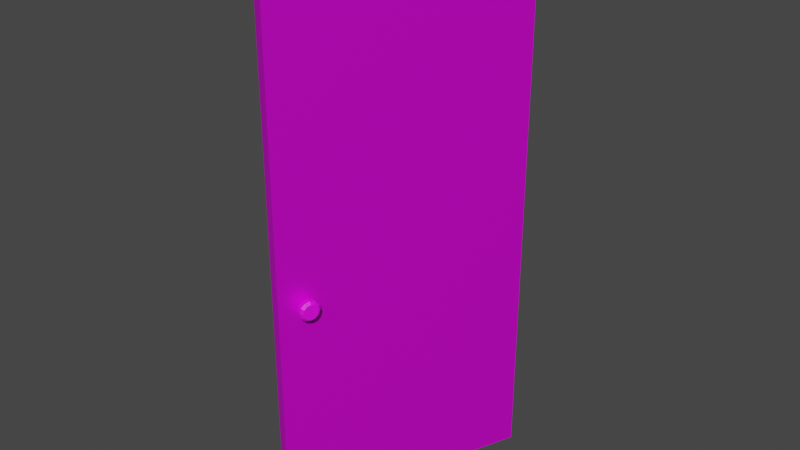 # Source: door.blend  (saved by Blender 2.83.18; exported with 4.5.12 LTS)
import bpy
from mathutils import Matrix  # noqa: F401  (used for matrix-valued properties, if any)

bpy.ops.wm.read_factory_settings(use_empty=True)
scene = bpy.context.scene
scene.name = 'Scene'

# ---- collections
col_collection = bpy.data.collections.new('Collection'); scene.collection.children.link(col_collection)

# ---- images (referenced by path relative to the original .blend; pixels are not part of the script)
import os
ASSET_DIR = os.environ.get("B2B_ASSET_DIR", "")  # directory of the original .blend (textures are referenced by path, not embedded)
HERE = os.path.dirname(os.path.abspath(__file__))  # packed textures are extracted next to this script under _unpacked/

def load_image(name, relpath, width, height, colorspace="sRGB"):
    """Load a texture the original file referenced (path relative to the .blend, or extracted next to this script)."""
    p = next((c for c in (os.path.join(HERE, relpath), os.path.join(ASSET_DIR, relpath)) if relpath and os.path.exists(c)), "")
    if p:
        img = bpy.data.images.load(p, check_existing=True)
        img.name = name
    else:  # same state as the original file: an image datablock whose file is absent (Cycles renders it pink)
        img = bpy.data.images.new(name, width, height)
        img.source = "FILE"
        img.filepath = "//" + (relpath or name)
    img.colorspace_settings.name = colorspace
    return img
img_albedo_sprite_1_png = load_image('Albedo_sprite_1.png', 'UVMap_door1.png', 1024, 1024, 'sRGB')

# ---- materials (node trees are filled in below, after node groups)
mat_material_001 = bpy.data.materials.new('Material.001')
mat_material_001.use_transparent_shadow = False
mat_material_002 = bpy.data.materials.new('Material.002')
mat_material_002.use_transparent_shadow = False

# ---- material node trees
mat_material_001.use_nodes = True; mat_material_001.node_tree.nodes.clear()
_N = mat_material_001.node_tree.nodes; _L = mat_material_001.node_tree.links
n0 = _N.new('ShaderNodeBsdfPrincipled'); n0.name = 'Principled BSDF'; n0.location = (10, 300)
n0.distribution = 'GGX'
n0.subsurface_method = 'BURLEY'
n0.inputs[1].default_value = 0.5083
n0.inputs[2].default_value = 0.5167
n0.inputs[3].default_value = 1.45
n0.inputs[13].default_value = 0.5083
n0.inputs[27].default_value = (0.0, 0.0, 0.0, 1.0)
n0.inputs[28].default_value = 1.0
n1 = _N.new('ShaderNodeOutputMaterial'); n1.name = 'Material Output'; n1.location = (300, 300)
n2 = _N.new('ShaderNodeTexImage'); n2.name = 'Image Texture'; n2.location = (-363, 268)
n2.image = img_albedo_sprite_1_png
_L.new(n0.outputs[0], n1.inputs[0])
_L.new(n2.outputs[0], n0.inputs[0])
n1.is_active_output = True
mat_material_002.use_nodes = True; mat_material_002.node_tree.nodes.clear()
_N = mat_material_002.node_tree.nodes; _L = mat_material_002.node_tree.links
n0 = _N.new('ShaderNodeBsdfPrincipled'); n0.name = 'Principled BSDF'; n0.location = (10, 300)
n0.distribution = 'GGX'
n0.subsurface_method = 'BURLEY'
n0.inputs[3].default_value = 1.45
n0.inputs[27].default_value = (0.0, 0.0, 0.0, 1.0)
n0.inputs[28].default_value = 1.0
n1 = _N.new('ShaderNodeOutputMaterial'); n1.name = 'Material Output'; n1.location = (300, 300)
n2 = _N.new('ShaderNodeTexImage'); n2.name = 'Image Texture'; n2.location = (-340, 200)
n2.image = img_albedo_sprite_1_png
_L.new(n0.outputs[0], n1.inputs[0])
_L.new(n2.outputs[0], n0.inputs[0])
n1.is_active_output = True

# ---- world
world_world = bpy.data.worlds.new('World'); scene.world = world_world
world_world.use_nodes = True; world_world.node_tree.nodes.clear()
_N = world_world.node_tree.nodes; _L = world_world.node_tree.links
n0 = _N.new('ShaderNodeOutputWorld'); n0.name = 'World Output'; n0.location = (300, 300)
n1 = _N.new('ShaderNodeBackground'); n1.name = 'Background'; n1.location = (10, 300)
n1.inputs[0].default_value = (0.05088, 0.05088, 0.05088, 1.0)
_L.new(n1.outputs[0], n0.inputs[0])
n0.is_active_output = True
world_world.color = (0.05088, 0.05088, 0.05088)
world_world.use_sun_shadow = False
world_world.sun_shadow_jitter_overblur = 0.0

# ---- meshes
me_cube_001 = bpy.data.meshes.new('Cube.001')
me_cube_001.from_pydata([(-1.0, 0.0, 0.0), (-1.0, 0.0, 2.2), (-1.0, 0.05, 0.0), (-1.0, 0.05, 2.2), (0.0, 0.0, 0.0), (0.0, 0.0, 2.2), (0.0, 0.05, 0.0), (0.0, 0.05, 2.2)], [], [(0, 1, 3, 2), (2, 3, 7, 6), (6, 7, 5, 4), (4, 5, 1, 0), (2, 6, 4, 0), (7, 3, 1, 5)])
_uv = me_cube_001.uv_layers.new(name='UVMap')
_uv.uv.foreach_set('vector', [2.391e-05, 0.9167, 3.359e-05, 2.391e-05, 0.05, 2.391e-05, 0.05, 0.9167, 1.0, 0.0, 1.0, 0.9167, 4.172e-07, 0.9167, 1.788e-07, 9.934e-08, 0.95, 0.9167, 0.95, 2.503e-06, 1.0, -2.503e-06, 1.0, 0.9167, 0.0, 9.934e-08, 1.192e-07, 0.9167, 1.0, 0.9167, 1.0, -9.934e-08, 0.0, 0.0, 1.0, 0.0, 1.0, 0.02273, 0.0, 0.02273, 1.0, 0.9167, 5.96e-08, 0.9167, -5.96e-08, 0.8939, 1.0, 0.8939])
me_cube_001.materials.append(mat_material_001)
me_cube_001.use_remesh_fix_poles = True
me_cube_001.use_remesh_preserve_attributes = False
me_cube_001.use_mirror_vertex_groups = False
me_cube_001.update()
me_cylinder = bpy.data.meshes.new('Cylinder')
me_cylinder.from_pydata([(0.0, 0.03, -0.08), (0.0, 0.03, 0.08), (0.015, 0.02598, -0.08), (0.015, 0.02598, 0.08), (0.02598, 0.015, -0.08), (0.02598, 0.015, 0.08), (0.03, -1.311e-09, -0.08), (0.03, -1.311e-09, 0.08), (0.02598, -0.015, -0.08), (0.02598, -0.015, 0.08), (0.015, -0.02598, -0.08), (0.015, -0.02598, 0.08), (4.53e-09, -0.03, -0.08), (4.53e-09, -0.03, 0.08), (-0.015, -0.02598, -0.08), (-0.015, -0.02598, 0.08), (-0.02598, -0.015, -0.08), (-0.02598, -0.015, 0.08), (-0.03, -1.395e-08, -0.08), (-0.03, -1.395e-08, 0.08), (-0.02598, 0.015, -0.08), (-0.02598, 0.015, 0.08), (-0.015, 0.02598, -0.08), (-0.015, 0.02598, 0.08), (0.0, 0.03, -0.08), (0.0, 0.03, -0.08), (0.015, 0.02598, -0.08), (0.015, 0.02598, -0.08), (0.015, 0.02598, 0.08), (0.015, 0.02598, 0.08), (0.0, 0.03, 0.08), (0.0, 0.03, 0.08), (0.02598, 0.015, -0.08), (0.02598, 0.015, 0.08), (0.03, -1.311e-09, 0.08), (0.03, -1.311e-09, -0.08), (-0.03, -1.395e-08, -0.08), (-0.03, -1.395e-08, -0.08), (-0.03, -1.395e-08, 0.08), (-0.03, -1.395e-08, 0.08), (-0.02598, 0.015, -0.08), (-0.02598, 0.015, -0.08), (-0.02598, 0.015, 0.08), (-0.02598, 0.015, 0.08), (-0.015, 0.02598, -0.08), (-0.015, 0.02598, -0.08), (-0.015, 0.02598, 0.08), (-0.015, 0.02598, 0.08), (0.0, 0.015, 0.04), (-0.0075, 0.01299, 0.04), (-0.0075, 0.01299, 0.04), (-0.01299, 0.0075, 0.04), (0.01299, -0.0075, 0.04), (0.0075, -0.01299, 0.04), (2.265e-09, -0.015, 0.04), (-0.0075, -0.01299, 0.04), (-0.01299, -0.0075, 0.04), (-0.015, -6.974e-09, 0.04), (0.015, -6.557e-10, 0.04), (-0.01299, 0.0075, 0.04), (-0.015, -6.974e-09, 0.04), (0.0, 0.015, 0.04), (0.0075, 0.01299, 0.04), (0.015, -6.557e-10, 0.04), (0.01299, 0.0075, 0.04), (0.01299, 0.0075, 0.04), (0.0075, 0.01299, 0.04), (0.03464, -0.02, 0.05), (0.02, -0.03464, 0.05), (6.04e-09, -0.04, 0.05), (-0.02, -0.03464, 0.05), (-0.03464, -0.02, 0.05), (-0.04, -1.86e-08, 0.05), (0.04, -1.748e-09, 0.05), (0.03464, -0.02, -0.05), (0.02, -0.03464, -0.05), (6.04e-09, -0.04, -0.05), (-0.02, -0.03464, -0.05), (-0.03464, -0.02, -0.05), (-0.04, -1.86e-08, -0.05), (0.04, -1.748e-09, -0.05), (0.01299, -0.0075, -0.04), (0.0075, -0.01299, -0.04), (2.265e-09, -0.015, -0.04), (-0.0075, -0.01299, -0.04), (-0.01299, -0.0075, -0.04), (-0.015, -6.974e-09, -0.04), (0.015, -6.557e-10, -0.04), (-0.03464, 0.02, 0.05), (-0.04, -1.86e-08, 0.05), (-0.02, 0.03464, 0.05), (-0.03464, 0.02, 0.05), (0.0, 0.04, 0.05), (-0.02, 0.03464, 0.05), (0.0, 0.04, 0.05), (0.02, 0.03464, 0.05), (0.03464, 0.02, 0.04998), (0.02, 0.03464, 0.04998), (0.04, -1.748e-09, 0.05), (0.03464, 0.02, 0.05), (0.04, -1.748e-09, -0.05), (0.03464, 0.02, -0.05), (0.015, -6.557e-10, -0.04), (0.01299, 0.0075, -0.04), (0.03464, 0.02, -0.05), (0.02, 0.03464, -0.05), (0.01299, 0.0075, -0.04), (0.0075, 0.01299, -0.04), (0.02, 0.03464, -0.05), (0.0, 0.04, -0.05), (-0.02, 0.03464, -0.05), (0.0, 0.04, -0.05), (0.0, 0.015, -0.04), (0.0075, 0.01299, -0.04), (0.0, 0.015, -0.04), (-0.0075, 0.01299, -0.04), (-0.02, 0.03464, -0.05), (-0.03464, 0.02, -0.05), (-0.03464, 0.02, -0.05), (-0.04, -1.86e-08, -0.05), (-0.01299, 0.0075, -0.04), (-0.015, -6.974e-09, -0.04), (-0.0075, 0.01299, -0.04), (-0.01299, 0.0075, -0.04), (0.03464, -0.02, 0.07), (0.02, -0.03464, 0.07), (6.04e-09, -0.04, 0.07), (-0.02, -0.03464, 0.07), (-0.03464, -0.02, 0.07), (-0.04, -1.86e-08, 0.07), (0.04, -1.748e-09, 0.07), (-0.02, 0.03464, 0.07), (-0.03464, 0.02, 0.07), (-0.03464, 0.02, 0.07), (-0.04, -1.86e-08, 0.07), (0.0, 0.04, 0.07), (-0.02, 0.03464, 0.07), (0.0, 0.04, 0.07), (0.02, 0.03464, 0.07), (0.03464, 0.02, 0.06999), (0.02, 0.03464, 0.06999), (0.04, -1.748e-09, 0.07), (0.03464, 0.02, 0.07), (0.04, -1.748e-09, -0.07), (0.03464, 0.02, -0.07), (0.03464, 0.02, -0.07), (0.02, 0.03464, -0.07), (0.02, 0.03464, -0.07), (0.0, 0.04, -0.07), (-0.02, 0.03464, -0.07), (0.0, 0.04, -0.07), (-0.02, 0.03464, -0.07), (-0.03464, 0.02, -0.07), (-0.03464, 0.02, -0.07), (-0.04, -1.86e-08, -0.07), (0.03464, -0.02, -0.07), (0.02, -0.03464, -0.07), (6.04e-09, -0.04, -0.07), (-0.02, -0.03464, -0.07), (-0.03464, -0.02, -0.07), (-0.04, -1.86e-08, -0.07), (0.04, -1.748e-09, -0.07)], [], [(137, 30, 28, 138), (140, 29, 33, 139), (142, 5, 34, 141), (130, 7, 9, 124), (124, 9, 11, 125), (125, 11, 13, 126), (126, 13, 15, 127), (127, 15, 17, 128), (128, 17, 38, 129), (134, 39, 42, 133), (3, 31, 46, 43, 19, 17, 15, 13, 11, 9, 34, 5), (132, 21, 47, 131), (136, 23, 1, 135), (0, 2, 4, 35, 8, 10, 12, 14, 16, 18, 20, 22), (115, 49, 48, 114), (123, 51, 50, 122), (85, 56, 57, 86), (84, 55, 56, 85), (83, 54, 55, 84), (82, 53, 54, 83), (81, 52, 53, 82), (87, 58, 52, 81), (121, 60, 59, 120), (112, 61, 62, 113), (103, 64, 63, 102), (107, 66, 65, 106), (56, 71, 72, 57), (55, 70, 71, 56), (54, 69, 70, 55), (53, 68, 69, 54), (52, 67, 68, 53), (58, 73, 67, 52), (161, 80, 74, 155), (155, 74, 75, 156), (156, 75, 76, 157), (157, 76, 77, 158), (158, 77, 78, 159), (159, 78, 79, 160), (80, 87, 81, 74), (74, 81, 82, 75), (75, 82, 83, 76), (76, 83, 84, 77), (77, 84, 85, 78), (78, 85, 86, 79), (60, 89, 88, 59), (51, 91, 90, 50), (49, 93, 92, 48), (61, 94, 95, 62), (66, 97, 96, 65), (64, 99, 98, 63), (144, 101, 100, 143), (101, 103, 102, 100), (146, 105, 104, 145), (105, 107, 106, 104), (148, 109, 108, 147), (149, 110, 111, 150), (109, 112, 113, 108), (110, 115, 114, 111), (152, 117, 116, 151), (154, 119, 118, 153), (119, 121, 120, 118), (117, 123, 122, 116), (71, 128, 129, 72), (70, 127, 128, 71), (69, 126, 127, 70), (68, 125, 126, 69), (67, 124, 125, 68), (73, 130, 124, 67), (91, 132, 131, 90), (89, 134, 133, 88), (93, 136, 135, 92), (94, 137, 138, 95), (97, 140, 139, 96), (99, 142, 141, 98), (4, 144, 143, 35), (27, 146, 145, 32), (24, 148, 147, 26), (45, 149, 150, 25), (41, 152, 151, 44), (37, 154, 153, 40), (16, 159, 160, 36), (14, 158, 159, 16), (12, 157, 158, 14), (10, 156, 157, 12), (8, 155, 156, 10), (6, 161, 155, 8)])
_uv = me_cylinder.uv_layers.new(name='UVMap')
_uv.uv.foreach_set('vector', [0.2, 0.9375, 0.2, 0.9271, 0.225, 0.9271, 0.225, 0.9375, 0.15, 0.9375, 0.15, 0.9271, 0.175, 0.9271, 0.175, 0.9375, 0.275, 0.9271, 0.3, 0.9271, 0.3, 0.9375, 0.275, 0.9375, 0.15, 0.9896, 0.15, 1.0, 0.125, 1.0, 0.125, 0.9896, 0.125, 0.9896, 0.125, 1.0, 0.1, 1.0, 0.1, 0.9896, 0.1, 0.9896, 0.1, 1.0, 0.075, 1.0, 0.075, 0.9896, 0.075, 0.9896, 0.075, 1.0, 0.05, 1.0, 0.05, 0.9896, 0.05, 0.9896, 0.05, 1.0, 0.025, 1.0, 0.025, 0.9896, 0.025, 0.9896, 0.025, 1.0, 0.0, 1.0, 0.0, 0.9896, 0.225, 0.9375, 0.225, 0.9271, 0.25, 0.9271, 0.25, 0.9375, 0.3, 0.9733, 0.3, 0.9538, 0.3235, 0.9369, 0.3641, 0.9271, 0.4109, 0.9271, 0.4515, 0.9369, 0.475, 0.9538, 0.475, 0.9733, 0.4515, 0.9902, 0.4109, 1.0, 0.3641, 1.0, 0.3235, 0.9902, 0.275, 0.9896, 0.275, 1.0, 0.25, 1.0, 0.25, 0.9896, 0.175, 0.9375, 0.175, 0.9271, 0.2, 0.9271, 0.2, 0.9375, 0.475, 0.9733, 0.4515, 0.9902, 0.4109, 1.0, 0.3641, 1.0, 0.3235, 0.9902, 0.3, 0.9733, 0.3, 0.9538, 0.3235, 0.9369, 0.3641, 0.9271, 0.4109, 0.9271, 0.4515, 0.9369, 0.475, 0.9538, 0.175, 0.9688, 0.175, 0.9583, 0.2, 0.9583, 0.2, 0.9688, 0.275, 0.9583, 0.275, 0.9688, 0.25, 0.9688, 0.25, 0.9583, 0.025, 0.9583, 0.025, 0.9688, 0.0, 0.9688, 0.0, 0.9583, 0.05, 0.9583, 0.05, 0.9688, 0.025, 0.9688, 0.025, 0.9583, 0.075, 0.9583, 0.075, 0.9688, 0.05, 0.9688, 0.05, 0.9583, 0.1, 0.9583, 0.1, 0.9688, 0.075, 0.9688, 0.075, 0.9583, 0.125, 0.9583, 0.125, 0.9688, 0.1, 0.9688, 0.1, 0.9583, 0.15, 0.9583, 0.15, 0.9688, 0.125, 0.9688, 0.125, 0.9583, 0.225, 0.9688, 0.225, 0.9583, 0.25, 0.9583, 0.25, 0.9688, 0.2, 0.9688, 0.2, 0.9583, 0.225, 0.9583, 0.225, 0.9688, 0.275, 0.9688, 0.275, 0.9583, 0.3, 0.9583, 0.3, 0.9688, 0.15, 0.9688, 0.15, 0.9583, 0.175, 0.9583, 0.175, 0.9688, 0.025, 0.9688, 0.025, 0.9792, 0.0, 0.9792, 0.0, 0.9688, 0.05, 0.9688, 0.05, 0.9792, 0.025, 0.9792, 0.025, 0.9688, 0.075, 0.9688, 0.075, 0.9792, 0.05, 0.9792, 0.05, 0.9688, 0.1, 0.9688, 0.1, 0.9792, 0.075, 0.9792, 0.075, 0.9688, 0.125, 0.9688, 0.125, 0.9792, 0.1, 0.9792, 0.1, 0.9688, 0.15, 0.9688, 0.15, 0.9792, 0.125, 0.9792, 0.125, 0.9688, 0.15, 0.9375, 0.15, 0.9479, 0.125, 0.9479, 0.125, 0.9375, 0.125, 0.9375, 0.125, 0.9479, 0.1, 0.9479, 0.1, 0.9375, 0.1, 0.9375, 0.1, 0.9479, 0.075, 0.9479, 0.075, 0.9375, 0.075, 0.9375, 0.075, 0.9479, 0.05, 0.9479, 0.05, 0.9375, 0.05, 0.9375, 0.05, 0.9479, 0.025, 0.9479, 0.025, 0.9375, 0.025, 0.9375, 0.025, 0.9479, 0.0, 0.9479, 0.0, 0.9375, 0.15, 0.9479, 0.15, 0.9583, 0.125, 0.9583, 0.125, 0.9479, 0.125, 0.9479, 0.125, 0.9583, 0.1, 0.9583, 0.1, 0.9479, 0.1, 0.9479, 0.1, 0.9583, 0.075, 0.9583, 0.075, 0.9479, 0.075, 0.9479, 0.075, 0.9583, 0.05, 0.9583, 0.05, 0.9479, 0.05, 0.9479, 0.05, 0.9583, 0.025, 0.9583, 0.025, 0.9479, 0.025, 0.9479, 0.025, 0.9583, 0.0, 0.9583, 0.0, 0.9479, 0.225, 0.9583, 0.225, 0.9479, 0.25, 0.9479, 0.25, 0.9583, 0.275, 0.9688, 0.275, 0.9792, 0.25, 0.9792, 0.25, 0.9688, 0.175, 0.9583, 0.175, 0.9479, 0.2, 0.9479, 0.2, 0.9583, 0.2, 0.9583, 0.2, 0.9479, 0.225, 0.9479, 0.225, 0.9583, 0.15, 0.9583, 0.15, 0.9479, 0.175, 0.9479, 0.175, 0.9583, 0.275, 0.9583, 0.275, 0.9479, 0.3, 0.9479, 0.3, 0.9583, 0.275, 0.9896, 0.275, 0.9792, 0.3, 0.9792, 0.3, 0.9896, 0.275, 0.9792, 0.275, 0.9688, 0.3, 0.9688, 0.3, 0.9792, 0.15, 0.9896, 0.15, 0.9792, 0.175, 0.9792, 0.175, 0.9896, 0.15, 0.9792, 0.15, 0.9688, 0.175, 0.9688, 0.175, 0.9792, 0.2, 0.9896, 0.2, 0.9792, 0.225, 0.9792, 0.225, 0.9896, 0.175, 0.9896, 0.175, 0.9792, 0.2, 0.9792, 0.2, 0.9896, 0.2, 0.9792, 0.2, 0.9688, 0.225, 0.9688, 0.225, 0.9792, 0.175, 0.9792, 0.175, 0.9688, 0.2, 0.9688, 0.2, 0.9792, 0.275, 0.9375, 0.275, 0.9479, 0.25, 0.9479, 0.25, 0.9375, 0.225, 0.9896, 0.225, 0.9792, 0.25, 0.9792, 0.25, 0.9896, 0.225, 0.9792, 0.225, 0.9688, 0.25, 0.9688, 0.25, 0.9792, 0.275, 0.9479, 0.275, 0.9583, 0.25, 0.9583, 0.25, 0.9479, 0.025, 0.9792, 0.025, 0.9896, 0.0, 0.9896, 0.0, 0.9792, 0.05, 0.9792, 0.05, 0.9896, 0.025, 0.9896, 0.025, 0.9792, 0.075, 0.9792, 0.075, 0.9896, 0.05, 0.9896, 0.05, 0.9792, 0.1, 0.9792, 0.1, 0.9896, 0.075, 0.9896, 0.075, 0.9792, 0.125, 0.9792, 0.125, 0.9896, 0.1, 0.9896, 0.1, 0.9792, 0.15, 0.9792, 0.15, 0.9896, 0.125, 0.9896, 0.125, 0.9792, 0.275, 0.9792, 0.275, 0.9896, 0.25, 0.9896, 0.25, 0.9792, 0.225, 0.9479, 0.225, 0.9375, 0.25, 0.9375, 0.25, 0.9479, 0.175, 0.9479, 0.175, 0.9375, 0.2, 0.9375, 0.2, 0.9479, 0.2, 0.9479, 0.2, 0.9375, 0.225, 0.9375, 0.225, 0.9479, 0.15, 0.9479, 0.15, 0.9375, 0.175, 0.9375, 0.175, 0.9479, 0.275, 0.9479, 0.275, 0.9375, 0.3, 0.9375, 0.3, 0.9479, 0.275, 1.0, 0.275, 0.9896, 0.3, 0.9896, 0.3, 1.0, 0.15, 1.0, 0.15, 0.9896, 0.175, 0.9896, 0.175, 1.0, 0.2, 1.0, 0.2, 0.9896, 0.225, 0.9896, 0.225, 1.0, 0.175, 1.0, 0.175, 0.9896, 0.2, 0.9896, 0.2, 1.0, 0.275, 0.9271, 0.275, 0.9375, 0.25, 0.9375, 0.25, 0.9271, 0.225, 1.0, 0.225, 0.9896, 0.25, 0.9896, 0.25, 1.0, 0.025, 0.9271, 0.025, 0.9375, 0.0, 0.9375, 0.0, 0.9271, 0.05, 0.9271, 0.05, 0.9375, 0.025, 0.9375, 0.025, 0.9271, 0.075, 0.9271, 0.075, 0.9375, 0.05, 0.9375, 0.05, 0.9271, 0.1, 0.9271, 0.1, 0.9375, 0.075, 0.9375, 0.075, 0.9271, 0.125, 0.9271, 0.125, 0.9375, 0.1, 0.9375, 0.1, 0.9271, 0.15, 0.9271, 0.15, 0.9375, 0.125, 0.9375, 0.125, 0.9271])
me_cylinder.materials.append(mat_material_002)
me_cylinder.use_remesh_fix_poles = True
me_cylinder.use_remesh_preserve_attributes = False
me_cylinder.use_mirror_vertex_groups = False
me_cylinder.update()

# ---- objects
ob_doorbody = bpy.data.objects.new('DoorBody', me_cube_001)
ob_doorknob = bpy.data.objects.new('DoorKnob', me_cylinder)

# ---- transforms, parenting, visibility, modifiers, constraints
ob_doorbody.location = (0.0, 0.0, 0.0)
ob_doorbody.rotation_euler = (0.0, -0.0, 1.187)
ob_doorbody.lineart.crease_threshold = 0.0
ob_doorknob.parent = ob_doorbody
ob_doorknob.location = (-0.9, 0.025, 0.9)
ob_doorknob.rotation_euler = (1.571, -1.192e-07, 7.451e-08)
ob_doorknob.lineart.crease_threshold = 0.0

# ---- collection membership
col_collection.objects.link(ob_doorbody)
col_collection.objects.link(ob_doorknob)

# ---- scene / render settings (as saved in the file)
scene.frame_start = 0; scene.frame_end = 120; scene.frame_set(90)
scene.render.engine = 'BLENDER_EEVEE_NEXT'
scene.cycles.use_denoising = False
scene.cycles.samples = 128
scene.cycles.sampling_pattern = 'TABULATED_SOBOL'
scene.cycles.use_adaptive_sampling = False
scene.cycles.use_light_tree = False
scene.view_settings.view_transform = 'Filmic'
bpy.context.view_layer.update()

# ---- added for rendering (the .blend has no active camera and no usable light): camera, sun
cam_auto = bpy.data.cameras.new('AutoCamera')
cam_auto.lens = 50.0
cam_auto.sensor_width = 36.0
cam_auto.clip_end = 1000.0
ob_auto_camera = bpy.data.objects.new('AutoCamera', cam_auto)
scene.collection.objects.link(ob_auto_camera)
ob_auto_camera.location = (2.02972, -3.1595, 2.90348)
ob_auto_camera.rotation_euler = (1.09748, -7.21219e-08, 0.694738)
scene.camera = ob_auto_camera
light_auto_sun = bpy.data.lights.new('AutoSun', 'SUN')
light_auto_sun.energy = 3.0
light_auto_sun.angle = 0.0523599
ob_auto_sun = bpy.data.objects.new('AutoSun', light_auto_sun)
scene.collection.objects.link(ob_auto_sun)
ob_auto_sun.rotation_euler = (0.872665, 0.174533, 0.523599)
bpy.context.view_layer.update()
